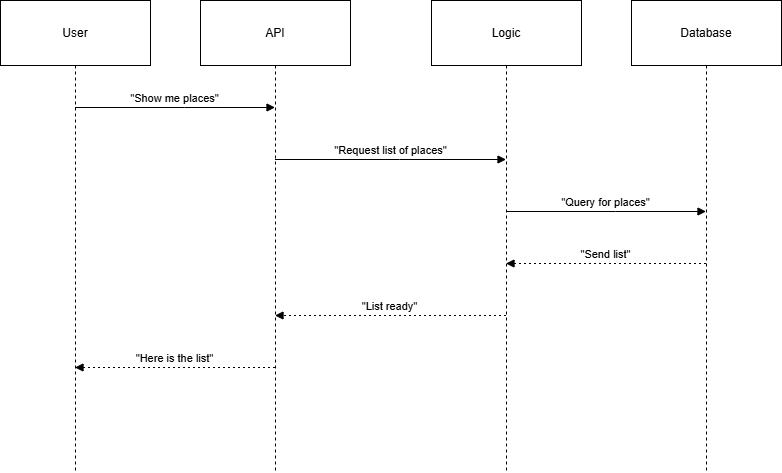

The diagram above was exported from draw.io. Its source (the exported page's mxGraphModel, read from the mxfile embedded in the PNG):
<mxGraphModel dx="703" dy="802" grid="0" gridSize="10" guides="1" tooltips="1" connect="1" arrows="1" fold="1" page="0" pageScale="1" pageWidth="850" pageHeight="1100" math="0" shadow="0">
  <root>
    <mxCell id="0" />
    <mxCell id="1" parent="0" />
    <mxCell id="2" value="User" style="shape=umlLifeline;perimeter=lifelinePerimeter;whiteSpace=wrap;container=1;dropTarget=0;collapsible=0;recursiveResize=0;outlineConnect=0;portConstraint=eastwest;newEdgeStyle={&quot;edgeStyle&quot;:&quot;elbowEdgeStyle&quot;,&quot;elbow&quot;:&quot;vertical&quot;,&quot;curved&quot;:0,&quot;rounded&quot;:0};size=65;" parent="1" vertex="1">
      <mxGeometry width="150" height="472" as="geometry" />
    </mxCell>
    <mxCell id="3" value="API" style="shape=umlLifeline;perimeter=lifelinePerimeter;whiteSpace=wrap;container=1;dropTarget=0;collapsible=0;recursiveResize=0;outlineConnect=0;portConstraint=eastwest;newEdgeStyle={&quot;edgeStyle&quot;:&quot;elbowEdgeStyle&quot;,&quot;elbow&quot;:&quot;vertical&quot;,&quot;curved&quot;:0,&quot;rounded&quot;:0};size=65;" parent="1" vertex="1">
      <mxGeometry x="200" width="150" height="472" as="geometry" />
    </mxCell>
    <mxCell id="4" value="Logic" style="shape=umlLifeline;perimeter=lifelinePerimeter;whiteSpace=wrap;container=1;dropTarget=0;collapsible=0;recursiveResize=0;outlineConnect=0;portConstraint=eastwest;newEdgeStyle={&quot;edgeStyle&quot;:&quot;elbowEdgeStyle&quot;,&quot;elbow&quot;:&quot;vertical&quot;,&quot;curved&quot;:0,&quot;rounded&quot;:0};size=65;" parent="1" vertex="1">
      <mxGeometry x="431" width="150" height="472" as="geometry" />
    </mxCell>
    <mxCell id="5" value="Database" style="shape=umlLifeline;perimeter=lifelinePerimeter;whiteSpace=wrap;container=1;dropTarget=0;collapsible=0;recursiveResize=0;outlineConnect=0;portConstraint=eastwest;newEdgeStyle={&quot;edgeStyle&quot;:&quot;elbowEdgeStyle&quot;,&quot;elbow&quot;:&quot;vertical&quot;,&quot;curved&quot;:0,&quot;rounded&quot;:0};size=65;" parent="1" vertex="1">
      <mxGeometry x="631" width="150" height="472" as="geometry" />
    </mxCell>
    <mxCell id="6" value="&quot;Show me places&quot;" style="verticalAlign=bottom;edgeStyle=elbowEdgeStyle;elbow=vertical;curved=0;rounded=0;endArrow=block;" parent="1" source="2" target="3" edge="1">
      <mxGeometry relative="1" as="geometry">
        <Array as="points">
          <mxPoint x="184" y="107" />
        </Array>
      </mxGeometry>
    </mxCell>
    <mxCell id="7" value="&quot;Request list of places&quot;" style="verticalAlign=bottom;edgeStyle=elbowEdgeStyle;elbow=vertical;curved=0;rounded=0;endArrow=block;" parent="1" source="3" target="4" edge="1">
      <mxGeometry relative="1" as="geometry">
        <Array as="points">
          <mxPoint x="399" y="159" />
        </Array>
      </mxGeometry>
    </mxCell>
    <mxCell id="8" value="&quot;Query for places&quot;" style="verticalAlign=bottom;edgeStyle=elbowEdgeStyle;elbow=vertical;curved=0;rounded=0;endArrow=block;" parent="1" source="4" target="5" edge="1">
      <mxGeometry relative="1" as="geometry">
        <Array as="points">
          <mxPoint x="615" y="211" />
        </Array>
      </mxGeometry>
    </mxCell>
    <mxCell id="9" value="&quot;Send list&quot;" style="verticalAlign=bottom;edgeStyle=elbowEdgeStyle;elbow=vertical;curved=0;rounded=0;dashed=1;dashPattern=2 3;endArrow=block;" parent="1" source="5" target="4" edge="1">
      <mxGeometry relative="1" as="geometry">
        <Array as="points">
          <mxPoint x="618" y="263" />
        </Array>
      </mxGeometry>
    </mxCell>
    <mxCell id="10" value="&quot;List ready&quot;" style="verticalAlign=bottom;edgeStyle=elbowEdgeStyle;elbow=vertical;curved=0;rounded=0;dashed=1;dashPattern=2 3;endArrow=block;" parent="1" source="4" target="3" edge="1">
      <mxGeometry relative="1" as="geometry">
        <Array as="points">
          <mxPoint x="402" y="315" />
        </Array>
      </mxGeometry>
    </mxCell>
    <mxCell id="11" value="&quot;Here is the list&quot;" style="verticalAlign=bottom;edgeStyle=elbowEdgeStyle;elbow=vertical;curved=0;rounded=0;dashed=1;dashPattern=2 3;endArrow=block;" parent="1" source="3" target="2" edge="1">
      <mxGeometry relative="1" as="geometry">
        <Array as="points">
          <mxPoint x="187" y="367" />
        </Array>
      </mxGeometry>
    </mxCell>
  </root>
</mxGraphModel>